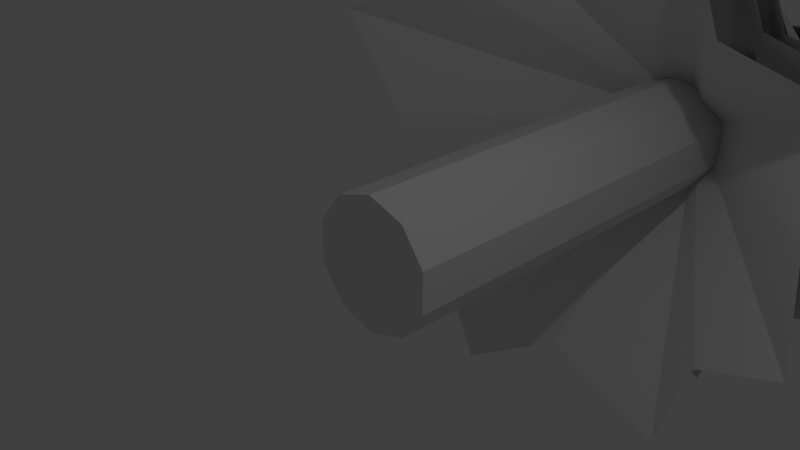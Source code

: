 # Source: Tree.blend  (saved by Blender 2.79.0; exported with 4.5.12 LTS)
import bpy
from mathutils import Matrix  # noqa: F401  (used for matrix-valued properties, if any)

bpy.ops.wm.read_factory_settings(use_empty=True)
scene = bpy.context.scene
scene.name = 'Scene'

# ---- collections
col_collection_1 = bpy.data.collections.new('Collection 1'); scene.collection.children.link(col_collection_1)

# ---- materials (node trees are filled in below, after node groups)
mat_material_001 = bpy.data.materials.new('Material.001')
mat_material_001.alpha_threshold = 0.0
mat_material_001.use_transparent_shadow = False
mat_material_001.roughness = 0.5
mat_material_001.specular_intensity = 0.5737
mat_material_002 = bpy.data.materials.new('Material.002')
mat_material_002.alpha_threshold = 0.0
mat_material_002.use_transparent_shadow = False
mat_material_002.roughness = 0.5
mat_material_002.specular_intensity = 0.0

# ---- material node trees

# ---- world
world_world = bpy.data.worlds.new('World'); scene.world = world_world
world_world.color = (0.05088, 0.05088, 0.05088)
world_world.use_sun_shadow = False
world_world.sun_shadow_jitter_overblur = 0.0
world_world.cycles.sampling_method = 'MANUAL'

# ---- cameras
cam_camera = bpy.data.cameras.new('Camera')
cam_camera.clip_end = 100.0
cam_camera.lens = 35.0
cam_camera.sensor_width = 32.0
cam_camera.sensor_height = 18.0
cam_camera.ortho_scale = 7.314
cam_camera.dof.focus_distance = 0.0
cam_camera.dof.aperture_fstop = 128.0

# ---- lights
light_lamp = bpy.data.lights.new('Lamp', 'POINT')
light_lamp.transmission_factor = 0.0
light_lamp.cutoff_distance = 30.0
light_lamp.energy = 100.0
light_lamp.shadow_buffer_clip_start = 1.001
light_lamp.shadow_soft_size = 0.1
light_lamp.shadow_maximum_resolution = 0.006
light_lamp.use_absolute_resolution = True

# ---- meshes
me_cone = bpy.data.meshes.new('Cone')
me_cone.from_pydata([(0.07188, 4.167, -3.255), (2.249, 3.929, -3.944), (2.558, 4.304, -2.59), (4.004, 4.0, -1.921), (3.726, 4.267, 0.008844), (4.394, 3.775, 1.945), (2.119, 4.217, 2.419), (1.657, 3.683, 4.409), (0.1424, 4.103, 3.956), (-2.142, 3.784, 4.035), (-2.752, 4.143, 2.683), (0.1434, 7.886, -0.08537), (-4.755, 3.751, 1.802), (-3.836, 4.16, -0.1042), (-4.371, 3.724, -2.104), (-2.578, 4.131, -2.814), (-1.579, 3.886, -4.243), (0.0776, 5.823, -3.001), (2.081, 5.538, -3.635), (2.365, 5.988, -2.39), (3.695, 5.622, -1.774), (3.439, 5.943, 0.001306), (4.054, 5.352, 1.783), (1.961, 5.883, 2.219), (1.536, 5.243, 4.049), (0.1425, 5.746, 3.633), (-1.959, 5.363, 3.705), (-2.52, 5.794, 2.462), (0.1434, 10.29, -0.08537), (-4.363, 5.324, 1.651), (-3.518, 5.815, -0.1027), (-4.01, 5.292, -1.942), (-2.36, 5.78, -2.596), (-1.441, 5.486, -3.91), (0.1219, 11.17, -1.036), (0.7752, 10.93, -1.243), (0.8679, 11.3, -0.8368), (1.301, 11.0, -0.636), (1.218, 11.27, -0.05711), (1.419, 10.77, 0.5237), (0.7359, 11.22, 0.666), (0.5975, 10.68, 1.263), (0.1431, 11.1, 1.127), (-0.5422, 10.78, 1.151), (-0.7251, 11.14, 0.7453), (0.1434, 14.89, -0.08537), (-1.326, 10.75, 0.4808), (-1.05, 11.16, -0.09103), (-1.211, 10.72, -0.6908), (-0.6731, 11.13, -0.9041), (-0.3732, 10.89, -1.333), (0.1091, 9.167, -1.607), (1.154, 8.929, -1.938), (1.303, 9.304, -1.288), (1.996, 9.0, -0.9665), (1.863, 9.267, -0.04015), (2.184, 8.775, 0.8892), (1.091, 9.217, 1.117), (0.87, 8.683, 2.072), (0.1429, 9.103, 1.854), (-0.9535, 8.784, 1.892), (-1.246, 9.143, 1.244), (0.1434, 12.89, -0.08537), (-2.208, 8.751, 0.8205), (-1.767, 9.16, -0.09442), (-2.024, 8.724, -1.054), (-1.163, 9.131, -1.395), (-0.6832, 8.886, -2.081), (0.08618, 7.167, -2.621), (1.828, 6.929, -3.172), (2.075, 7.304, -2.089), (3.232, 7.0, -1.554), (3.01, 7.267, -0.01), (3.544, 6.775, 1.539), (1.724, 7.217, 1.918), (1.354, 6.683, 3.51), (0.1426, 7.103, 3.148), (-1.685, 6.784, 3.211), (-2.173, 7.143, 2.13), (0.1434, 10.89, -0.08537), (-3.775, 6.751, 1.424), (-3.04, 7.16, -0.1005), (-3.468, 6.724, -1.7), (-2.034, 7.131, -2.269), (-1.234, 6.886, -3.411), (0.1434, -0.1135, -1.085), (0.1434, 9.686, -1.085), (0.7312, -0.1135, -0.8944), (0.7312, 9.686, -0.8944), (1.094, -0.1135, -0.3944), (1.094, 9.686, -0.3944), (1.094, -0.1135, 0.2236), (1.094, 9.686, 0.2236), (0.7312, -0.1135, 0.7236), (0.7312, 9.686, 0.7236), (0.1434, -0.1135, 0.9146), (0.1434, 9.686, 0.9146), (-0.4444, -0.1135, 0.7236), (-0.4444, 9.686, 0.7236), (-0.8077, -0.1135, 0.2236), (-0.8077, 9.686, 0.2236), (-0.8077, -0.1135, -0.3944), (-0.8077, 9.686, -0.3944), (-0.4444, -0.1135, -0.8944), (-0.4444, 9.686, -0.8944)], [], [(0, 11, 1), (1, 11, 2), (2, 11, 3), (3, 11, 4), (4, 11, 5), (5, 11, 6), (6, 11, 7), (7, 11, 8), (8, 11, 9), (9, 11, 10), (10, 11, 12), (12, 11, 13), (13, 11, 14), (14, 11, 15), (15, 11, 16), (16, 11, 0), (17, 28, 18), (18, 28, 19), (19, 28, 20), (20, 28, 21), (21, 28, 22), (22, 28, 23), (23, 28, 24), (24, 28, 25), (25, 28, 26), (26, 28, 27), (27, 28, 29), (29, 28, 30), (30, 28, 31), (31, 28, 32), (32, 28, 33), (33, 28, 17), (34, 45, 35), (35, 45, 36), (36, 45, 37), (37, 45, 38), (38, 45, 39), (39, 45, 40), (40, 45, 41), (41, 45, 42), (42, 45, 43), (43, 45, 44), (44, 45, 46), (46, 45, 47), (47, 45, 48), (48, 45, 49), (49, 45, 50), (50, 45, 34), (51, 62, 52), (52, 62, 53), (53, 62, 54), (54, 62, 55), (55, 62, 56), (56, 62, 57), (57, 62, 58), (58, 62, 59), (59, 62, 60), (60, 62, 61), (61, 62, 63), (63, 62, 64), (64, 62, 65), (65, 62, 66), (66, 62, 67), (67, 62, 51), (68, 79, 69), (69, 79, 70), (70, 79, 71), (71, 79, 72), (72, 79, 73), (73, 79, 74), (74, 79, 75), (75, 79, 76), (76, 79, 77), (77, 79, 78), (78, 79, 80), (80, 79, 81), (81, 79, 82), (82, 79, 83), (83, 79, 84), (84, 79, 68), (85, 86, 88, 87), (87, 88, 90, 89), (89, 90, 92, 91), (91, 92, 94, 93), (93, 94, 96, 95), (95, 96, 98, 97), (97, 98, 100, 99), (99, 100, 102, 101), (88, 86, 104, 102, 100, 98, 96, 94, 92, 90), (101, 102, 104, 103), (103, 104, 86, 85), (85, 87, 89, 91, 93, 95, 97, 99, 101, 103)])
me_cone.polygons.foreach_set('material_index', [0, 0, 0, 0, 0, 0, 0, 0, 0, 0, 0, 0, 0, 0, 0, 0, 0, 0, 0, 0, 0, 0, 0, 0, 0, 0, 0, 0, 0, 0, 0, 0, 0, 0, 0, 0, 0, 0, 0, 0, 0, 0, 0, 0, 0, 0, 0, 0, 0, 0, 0, 0, 0, 0, 0, 0, 0, 0, 0, 0, 0, 0, 0, 0, 0, 0, 0, 0, 0, 0, 0, 0, 0, 0, 0, 0, 0, 0, 0, 0, 1, 1, 1, 1, 1, 1, 1, 1, 1, 1, 1, 1])
me_cone.materials.append(mat_material_001)
me_cone.materials.append(mat_material_002)
me_cone.use_remesh_preserve_volume = False
me_cone.use_remesh_preserve_attributes = False
me_cone.use_mirror_vertex_groups = False
me_cone.update()

# ---- objects
ob_tree = bpy.data.objects.new('Tree', me_cone)
ob_lamp = bpy.data.objects.new('Lamp', light_lamp)
ob_camera = bpy.data.objects.new('Camera', cam_camera)

# ---- transforms, parenting, visibility, modifiers, constraints
ob_tree.location = (0.0, 0.0, 0.0)
ob_tree.lineart.crease_threshold = 0.0
ob_lamp.location = (4.076, 1.005, 5.904)
ob_lamp.rotation_euler = (0.6503, 0.05522, 1.866)
ob_lamp.lock_rotations_4d = False
ob_lamp.empty_display_type = 'ARROWS'
ob_lamp.color = (0.0, 0.0, 0.0, 0.0)
ob_lamp.lineart.crease_threshold = 0.0
ob_camera.location = (7.481, -6.508, 5.344)
ob_camera.rotation_euler = (1.109, 0.0, 0.8149)
ob_camera.lock_rotations_4d = False
ob_camera.empty_display_type = 'ARROWS'
ob_camera.color = (0.0, 0.0, 0.0, 0.0)
ob_camera.display_type = 'WIRE'
ob_camera.lineart.crease_threshold = 0.0

# ---- collection membership
col_collection_1.objects.link(ob_tree)
col_collection_1.objects.link(ob_lamp)
col_collection_1.objects.link(ob_camera)

# ---- scene / render settings (as saved in the file)
scene.camera = ob_camera
scene.frame_start = 1; scene.frame_end = 250; scene.frame_set(1)
scene.render.engine = 'BLENDER_EEVEE_NEXT'
scene.render.resolution_percentage = 50
scene.render.dither_intensity = 0.0
scene.cycles.use_denoising = False
scene.cycles.samples = 128
scene.cycles.sampling_pattern = 'TABULATED_SOBOL'
scene.cycles.use_adaptive_sampling = False
scene.cycles.use_light_tree = False
scene.cycles.blur_glossy = 0.0
scene.cycles.sample_clamp_indirect = 0.0
scene.view_settings.view_transform = 'Standard'
bpy.context.view_layer.update()
